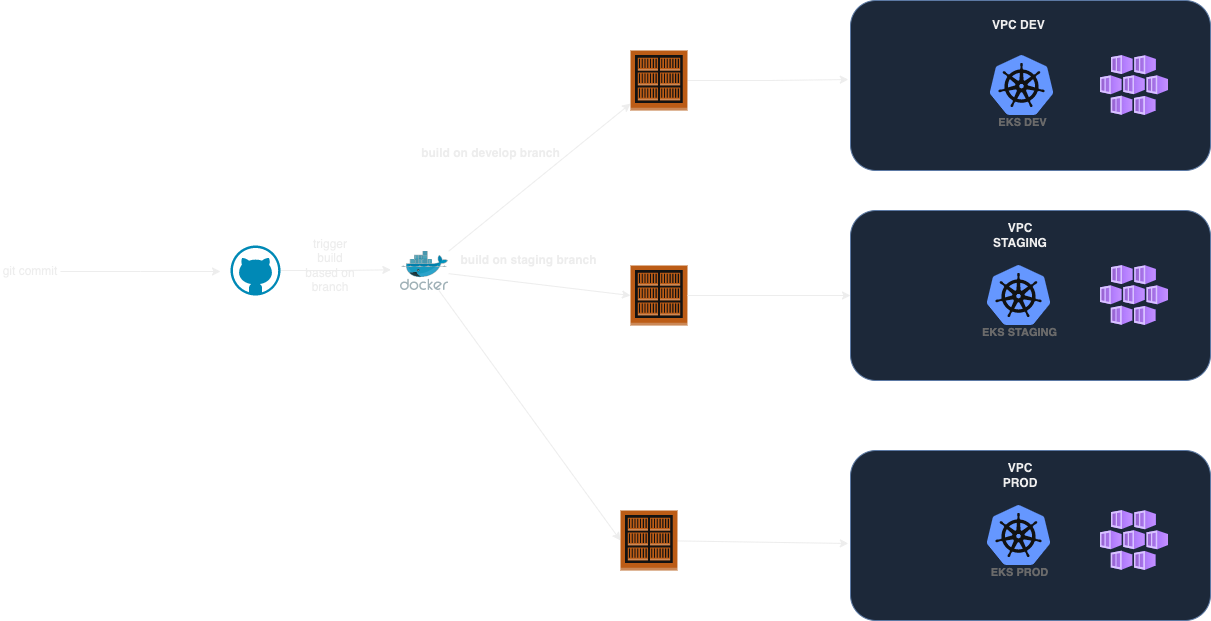

The diagram above was exported from draw.io. Its source (the exported page's mxGraphModel, read from the mxfile embedded in the PNG):
<mxGraphModel dx="2284" dy="907" grid="1" gridSize="10" guides="1" tooltips="1" connect="1" arrows="1" fold="1" page="1" pageScale="1" pageWidth="850" pageHeight="1100" math="0" shadow="0">
  <root>
    <mxCell id="0" />
    <mxCell id="1" parent="0" />
    <mxCell id="J-CNRfqSvkw-JWBdtGAR-2" value="" style="rounded=1;whiteSpace=wrap;html=1;fillColor=#dae8fc;strokeColor=#6c8ebf;" vertex="1" parent="1">
      <mxGeometry x="440" y="210" width="360" height="170" as="geometry" />
    </mxCell>
    <mxCell id="J-CNRfqSvkw-JWBdtGAR-1" value="EKS DEV" style="sketch=0;html=1;verticalAlign=top;labelPosition=center;verticalLabelPosition=bottom;align=center;spacingTop=-6;fontSize=11;fontStyle=1;fontColor=#999999;shape=image;aspect=fixed;imageAspect=0;image=data:image/svg+xml,(base64 omitted: 7556 chars);" vertex="1" parent="1">
      <mxGeometry x="580" y="265" width="63" height="60" as="geometry" />
    </mxCell>
    <mxCell id="J-CNRfqSvkw-JWBdtGAR-3" value="VPC DEV&amp;nbsp;" style="text;html=1;strokeColor=none;fillColor=none;align=center;verticalAlign=middle;whiteSpace=wrap;rounded=0;fontStyle=1" vertex="1" parent="1">
      <mxGeometry x="580" y="220" width="60" height="30" as="geometry" />
    </mxCell>
    <mxCell id="J-CNRfqSvkw-JWBdtGAR-4" value="" style="rounded=1;whiteSpace=wrap;html=1;fillColor=#dae8fc;strokeColor=#6c8ebf;" vertex="1" parent="1">
      <mxGeometry x="440" y="420" width="360" height="170" as="geometry" />
    </mxCell>
    <mxCell id="J-CNRfqSvkw-JWBdtGAR-5" value="EKS STAGING" style="sketch=0;html=1;verticalAlign=top;labelPosition=center;verticalLabelPosition=bottom;align=center;spacingTop=-6;fontSize=11;fontStyle=1;fontColor=#999999;shape=image;aspect=fixed;imageAspect=0;image=data:image/svg+xml,(base64 omitted: 7556 chars);" vertex="1" parent="1">
      <mxGeometry x="577" y="475" width="63" height="60" as="geometry" />
    </mxCell>
    <mxCell id="J-CNRfqSvkw-JWBdtGAR-6" value="VPC STAGING" style="text;html=1;strokeColor=none;fillColor=none;align=center;verticalAlign=middle;whiteSpace=wrap;rounded=0;fontStyle=1" vertex="1" parent="1">
      <mxGeometry x="580" y="430" width="60" height="30" as="geometry" />
    </mxCell>
    <mxCell id="J-CNRfqSvkw-JWBdtGAR-7" value="" style="rounded=1;whiteSpace=wrap;html=1;fillColor=#dae8fc;strokeColor=#6c8ebf;" vertex="1" parent="1">
      <mxGeometry x="440" y="660" width="360" height="170" as="geometry" />
    </mxCell>
    <mxCell id="J-CNRfqSvkw-JWBdtGAR-8" value="EKS PROD" style="sketch=0;html=1;verticalAlign=top;labelPosition=center;verticalLabelPosition=bottom;align=center;spacingTop=-6;fontSize=11;fontStyle=1;fontColor=#999999;shape=image;aspect=fixed;imageAspect=0;image=data:image/svg+xml,(base64 omitted: 7556 chars);" vertex="1" parent="1">
      <mxGeometry x="577" y="715" width="63" height="60" as="geometry" />
    </mxCell>
    <mxCell id="J-CNRfqSvkw-JWBdtGAR-9" value="VPC PROD" style="text;html=1;strokeColor=none;fillColor=none;align=center;verticalAlign=middle;whiteSpace=wrap;rounded=0;fontStyle=1" vertex="1" parent="1">
      <mxGeometry x="580" y="670" width="60" height="30" as="geometry" />
    </mxCell>
    <mxCell id="J-CNRfqSvkw-JWBdtGAR-10" value="" style="image;aspect=fixed;html=1;points=[];align=center;fontSize=12;image=img/lib/azure2/containers/Kubernetes_Services.svg;" vertex="1" parent="1">
      <mxGeometry x="690" y="265" width="68" height="60" as="geometry" />
    </mxCell>
    <mxCell id="J-CNRfqSvkw-JWBdtGAR-12" value="" style="image;aspect=fixed;html=1;points=[];align=center;fontSize=12;image=img/lib/azure2/containers/Kubernetes_Services.svg;" vertex="1" parent="1">
      <mxGeometry x="690" y="720" width="68" height="60" as="geometry" />
    </mxCell>
    <mxCell id="J-CNRfqSvkw-JWBdtGAR-13" value="" style="image;aspect=fixed;html=1;points=[];align=center;fontSize=12;image=img/lib/azure2/containers/Kubernetes_Services.svg;" vertex="1" parent="1">
      <mxGeometry x="690" y="475" width="68" height="60" as="geometry" />
    </mxCell>
    <mxCell id="J-CNRfqSvkw-JWBdtGAR-22" style="edgeStyle=orthogonalEdgeStyle;rounded=0;orthogonalLoop=1;jettySize=auto;html=1;entryX=-0.2;entryY=0.476;entryDx=0;entryDy=0;entryPerimeter=0;" edge="1" parent="1" source="J-CNRfqSvkw-JWBdtGAR-15" target="J-CNRfqSvkw-JWBdtGAR-16">
      <mxGeometry relative="1" as="geometry" />
    </mxCell>
    <mxCell id="J-CNRfqSvkw-JWBdtGAR-15" value="" style="verticalLabelPosition=bottom;html=1;verticalAlign=top;align=center;strokeColor=none;fillColor=#00BEF2;shape=mxgraph.azure.github_code;pointerEvents=1;" vertex="1" parent="1">
      <mxGeometry x="-180" y="455" width="50" height="50" as="geometry" />
    </mxCell>
    <mxCell id="J-CNRfqSvkw-JWBdtGAR-24" style="rounded=0;orthogonalLoop=1;jettySize=auto;html=1;" edge="1" parent="1" source="J-CNRfqSvkw-JWBdtGAR-16" target="J-CNRfqSvkw-JWBdtGAR-17">
      <mxGeometry relative="1" as="geometry">
        <mxPoint x="110" y="330" as="targetPoint" />
      </mxGeometry>
    </mxCell>
    <mxCell id="J-CNRfqSvkw-JWBdtGAR-26" style="rounded=0;orthogonalLoop=1;jettySize=auto;html=1;entryX=0;entryY=0.5;entryDx=0;entryDy=0;entryPerimeter=0;" edge="1" parent="1" source="J-CNRfqSvkw-JWBdtGAR-16" target="J-CNRfqSvkw-JWBdtGAR-19">
      <mxGeometry relative="1" as="geometry" />
    </mxCell>
    <mxCell id="J-CNRfqSvkw-JWBdtGAR-28" style="rounded=0;orthogonalLoop=1;jettySize=auto;html=1;entryX=0;entryY=0.5;entryDx=0;entryDy=0;entryPerimeter=0;" edge="1" parent="1" source="J-CNRfqSvkw-JWBdtGAR-16" target="J-CNRfqSvkw-JWBdtGAR-18">
      <mxGeometry relative="1" as="geometry" />
    </mxCell>
    <mxCell id="J-CNRfqSvkw-JWBdtGAR-16" value="" style="image;sketch=0;aspect=fixed;html=1;points=[];align=center;fontSize=12;image=img/lib/mscae/Docker.svg;" vertex="1" parent="1">
      <mxGeometry x="-10" y="460.5" width="48.17" height="39.5" as="geometry" />
    </mxCell>
    <mxCell id="J-CNRfqSvkw-JWBdtGAR-29" style="edgeStyle=orthogonalEdgeStyle;rounded=0;orthogonalLoop=1;jettySize=auto;html=1;entryX=-0.006;entryY=0.465;entryDx=0;entryDy=0;entryPerimeter=0;" edge="1" parent="1" source="J-CNRfqSvkw-JWBdtGAR-17" target="J-CNRfqSvkw-JWBdtGAR-2">
      <mxGeometry relative="1" as="geometry" />
    </mxCell>
    <mxCell id="J-CNRfqSvkw-JWBdtGAR-17" value="" style="outlineConnect=0;dashed=0;verticalLabelPosition=bottom;verticalAlign=top;align=center;html=1;shape=mxgraph.aws3.ecr_registry;fillColor=#F58534;gradientColor=none;" vertex="1" parent="1">
      <mxGeometry x="220" y="260" width="57" height="60" as="geometry" />
    </mxCell>
    <mxCell id="J-CNRfqSvkw-JWBdtGAR-31" style="rounded=0;orthogonalLoop=1;jettySize=auto;html=1;entryX=-0.006;entryY=0.547;entryDx=0;entryDy=0;entryPerimeter=0;" edge="1" parent="1" source="J-CNRfqSvkw-JWBdtGAR-18" target="J-CNRfqSvkw-JWBdtGAR-7">
      <mxGeometry relative="1" as="geometry" />
    </mxCell>
    <mxCell id="J-CNRfqSvkw-JWBdtGAR-18" value="" style="outlineConnect=0;dashed=0;verticalLabelPosition=bottom;verticalAlign=top;align=center;html=1;shape=mxgraph.aws3.ecr_registry;fillColor=#F58534;gradientColor=none;" vertex="1" parent="1">
      <mxGeometry x="210" y="720" width="57" height="60" as="geometry" />
    </mxCell>
    <mxCell id="J-CNRfqSvkw-JWBdtGAR-30" style="edgeStyle=orthogonalEdgeStyle;rounded=0;orthogonalLoop=1;jettySize=auto;html=1;entryX=0;entryY=0.5;entryDx=0;entryDy=0;" edge="1" parent="1" source="J-CNRfqSvkw-JWBdtGAR-19" target="J-CNRfqSvkw-JWBdtGAR-4">
      <mxGeometry relative="1" as="geometry" />
    </mxCell>
    <mxCell id="J-CNRfqSvkw-JWBdtGAR-19" value="" style="outlineConnect=0;dashed=0;verticalLabelPosition=bottom;verticalAlign=top;align=center;html=1;shape=mxgraph.aws3.ecr_registry;fillColor=#F58534;gradientColor=none;" vertex="1" parent="1">
      <mxGeometry x="220" y="475" width="57" height="60" as="geometry" />
    </mxCell>
    <mxCell id="J-CNRfqSvkw-JWBdtGAR-21" style="edgeStyle=orthogonalEdgeStyle;rounded=0;orthogonalLoop=1;jettySize=auto;html=1;" edge="1" parent="1" source="J-CNRfqSvkw-JWBdtGAR-20">
      <mxGeometry relative="1" as="geometry">
        <mxPoint x="-190" y="481" as="targetPoint" />
      </mxGeometry>
    </mxCell>
    <mxCell id="J-CNRfqSvkw-JWBdtGAR-20" value="git commit" style="text;html=1;strokeColor=none;fillColor=none;align=center;verticalAlign=middle;whiteSpace=wrap;rounded=0;" vertex="1" parent="1">
      <mxGeometry x="-410" y="466" width="60" height="30" as="geometry" />
    </mxCell>
    <mxCell id="J-CNRfqSvkw-JWBdtGAR-23" value="trigger build based on branch" style="text;html=1;strokeColor=none;fillColor=none;align=center;verticalAlign=middle;whiteSpace=wrap;rounded=0;" vertex="1" parent="1">
      <mxGeometry x="-110" y="460" width="60" height="30" as="geometry" />
    </mxCell>
    <mxCell id="J-CNRfqSvkw-JWBdtGAR-25" value="&lt;b&gt;build on develop branch&lt;/b&gt;" style="text;html=1;align=center;verticalAlign=middle;resizable=0;points=[];autosize=1;strokeColor=none;fillColor=none;" vertex="1" parent="1">
      <mxGeometry y="348" width="160" height="30" as="geometry" />
    </mxCell>
    <mxCell id="J-CNRfqSvkw-JWBdtGAR-27" value="&lt;b&gt;build on staging branch&lt;/b&gt;" style="text;html=1;align=center;verticalAlign=middle;resizable=0;points=[];autosize=1;strokeColor=none;fillColor=none;" vertex="1" parent="1">
      <mxGeometry x="38.17" y="455" width="160" height="30" as="geometry" />
    </mxCell>
  </root>
</mxGraphModel>